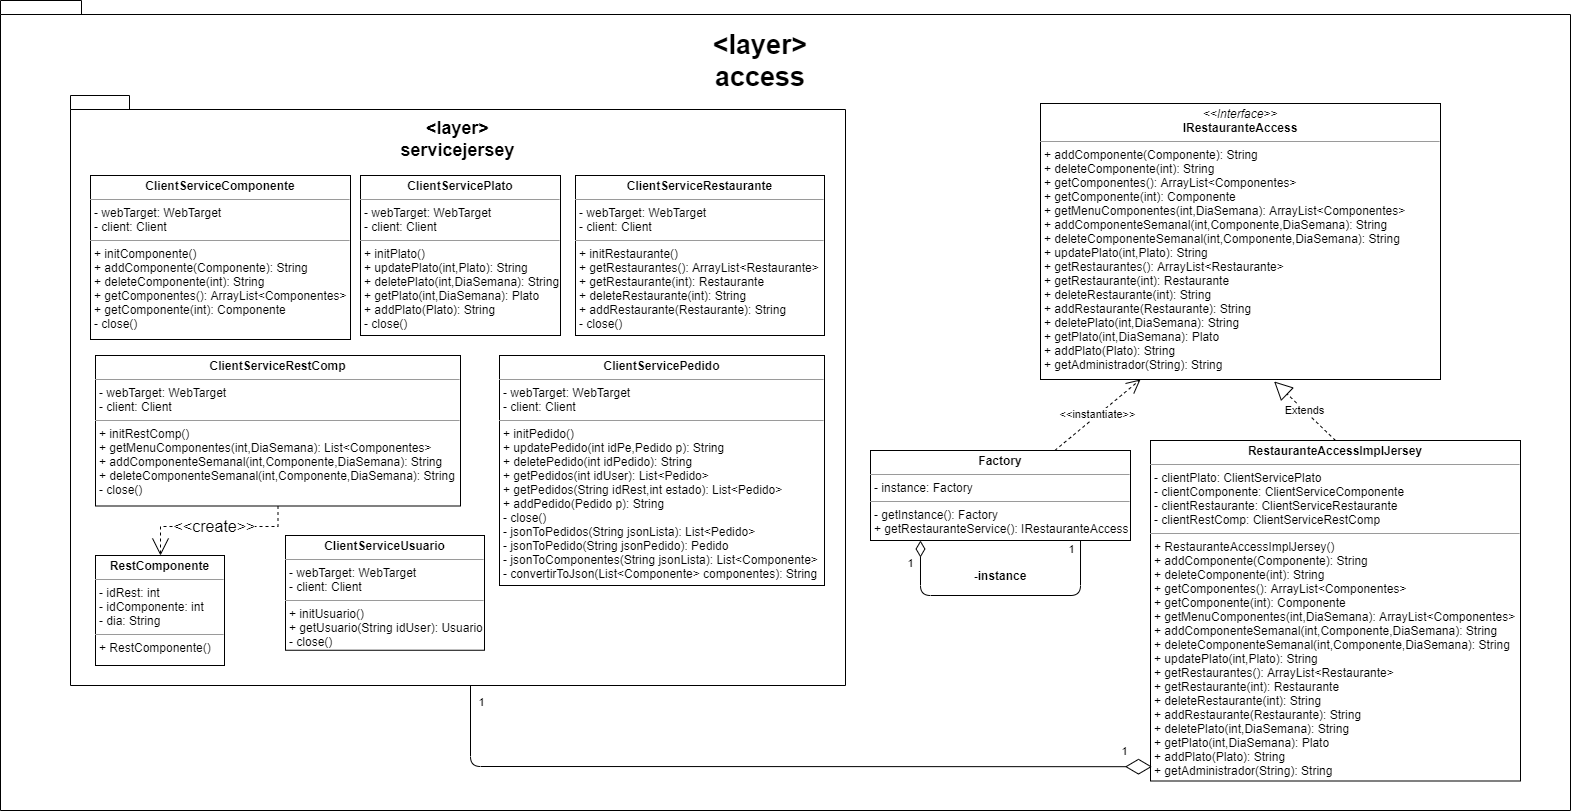

The diagram above was exported from draw.io. Its source (the exported page's mxGraphModel, read from the mxfile embedded in the PNG):
<mxGraphModel dx="2762" dy="393" grid="1" gridSize="10" guides="1" tooltips="1" connect="1" arrows="1" fold="1" page="1" pageScale="1" pageWidth="827" pageHeight="1169" math="0" shadow="0">
  <root>
    <mxCell id="0" />
    <mxCell id="1" parent="0" />
    <object label="" layer="Access" id="2">
      <mxCell style="shape=folder;fontStyle=1;spacingTop=10;tabWidth=40;tabHeight=14;tabPosition=left;html=1;" vertex="1" parent="1">
        <mxGeometry x="-1030" y="450" width="1570" height="810" as="geometry" />
      </mxCell>
    </object>
    <mxCell id="3" value="&lt;p style=&quot;margin: 0px ; margin-top: 4px ; text-align: center&quot;&gt;&lt;i&gt;&amp;lt;&amp;lt;Interface&amp;gt;&amp;gt;&lt;/i&gt;&lt;br&gt;&lt;b&gt;IRestauranteAccess&lt;/b&gt;&lt;br&gt;&lt;/p&gt;&lt;hr size=&quot;1&quot;&gt;&lt;p style=&quot;margin: 0px 0px 0px 4px&quot;&gt;+ addComponente(Componente): String&lt;/p&gt;&lt;p style=&quot;margin: 0px 0px 0px 4px&quot;&gt;+ deleteComponente(int): String&lt;/p&gt;&lt;p style=&quot;margin: 0px 0px 0px 4px&quot;&gt;+ getComponentes(): ArrayList&amp;lt;Componentes&amp;gt;&lt;/p&gt;&lt;p style=&quot;margin: 0px 0px 0px 4px&quot;&gt;+ getComponente(int): Componente&lt;br&gt;&lt;/p&gt;&lt;p style=&quot;margin: 0px 0px 0px 4px&quot;&gt;+ getMenuComponentes(int,DiaSemana): ArrayList&amp;lt;Componentes&amp;gt;&lt;/p&gt;&lt;p style=&quot;margin: 0px 0px 0px 4px&quot;&gt;+ addComponenteSemanal(int,Componente,DiaSemana): String&lt;/p&gt;&lt;p style=&quot;margin: 0px 0px 0px 4px&quot;&gt;+ deleteComponenteSemanal(int,Componente,DiaSemana): String&lt;/p&gt;&lt;p style=&quot;margin: 0px 0px 0px 4px&quot;&gt;+ updatePlato(int,Plato): String&lt;/p&gt;&lt;p style=&quot;margin: 0px 0px 0px 4px&quot;&gt;+ getRestaurantes(): ArrayList&amp;lt;Restaurante&amp;gt;&lt;/p&gt;&lt;p style=&quot;margin: 0px 0px 0px 4px&quot;&gt;+ getRestaurante(int): Restaurante&lt;/p&gt;&lt;p style=&quot;margin: 0px 0px 0px 4px&quot;&gt;+ deleteRestaurante(int): String&lt;/p&gt;&lt;p style=&quot;margin: 0px 0px 0px 4px&quot;&gt;+ addRestaurante(Restaurante): String&lt;/p&gt;&lt;p style=&quot;margin: 0px 0px 0px 4px&quot;&gt;+ deletePlato(int,DiaSemana): String&lt;/p&gt;&lt;p style=&quot;margin: 0px 0px 0px 4px&quot;&gt;+ getPlato(int,DiaSemana): Plato&lt;/p&gt;&lt;p style=&quot;margin: 0px 0px 0px 4px&quot;&gt;+ addPlato(Plato): String&lt;/p&gt;&lt;p style=&quot;margin: 0px 0px 0px 4px&quot;&gt;+ getAdministrador(String): String&lt;/p&gt;" style="verticalAlign=top;align=left;overflow=fill;fontSize=12;fontFamily=Helvetica;html=1;" vertex="1" parent="1">
      <mxGeometry x="10" y="553" width="400" height="276" as="geometry" />
    </mxCell>
    <mxCell id="4" value="&lt;p style=&quot;margin: 0px ; margin-top: 4px ; text-align: center&quot;&gt;&lt;b&gt;Factory&lt;/b&gt;&lt;/p&gt;&lt;hr size=&quot;1&quot;&gt;&lt;p style=&quot;margin: 0px ; margin-left: 4px&quot;&gt;- instance: Factory&lt;br&gt;&lt;/p&gt;&lt;hr size=&quot;1&quot;&gt;&lt;p style=&quot;margin: 0px ; margin-left: 4px&quot;&gt;- getInstance(): Factory&lt;br style=&quot;padding: 0px ; margin: 0px&quot;&gt;+ getRestauranteService(): IRestauranteAccess&lt;br&gt;&lt;/p&gt;" style="verticalAlign=top;align=left;overflow=fill;fontSize=12;fontFamily=Helvetica;html=1;" vertex="1" parent="1">
      <mxGeometry x="-160" y="900" width="260" height="90" as="geometry" />
    </mxCell>
    <mxCell id="5" value="&amp;lt;&amp;lt;instantiate&amp;gt;&amp;gt;" style="endArrow=open;endSize=12;dashed=1;html=1;strokeColor=#000000;entryX=0.25;entryY=1;entryDx=0;entryDy=0;" edge="1" source="4" target="3" parent="1">
      <mxGeometry width="160" relative="1" as="geometry">
        <mxPoint x="180" y="793" as="sourcePoint" />
        <mxPoint x="340" y="793" as="targetPoint" />
        <Array as="points" />
      </mxGeometry>
    </mxCell>
    <mxCell id="6" value="&lt;p style=&quot;margin: 0px ; margin-top: 4px ; text-align: center&quot;&gt;&lt;b&gt;RestauranteAccessImplJersey&lt;/b&gt;&lt;/p&gt;&lt;hr size=&quot;1&quot;&gt;&lt;p style=&quot;margin: 0px ; margin-left: 4px&quot;&gt;- clientPlato: ClientServicePlato&lt;/p&gt;&lt;p style=&quot;margin: 0px ; margin-left: 4px&quot;&gt;- clientComponente: ClientServiceComponente&lt;/p&gt;&lt;p style=&quot;margin: 0px ; margin-left: 4px&quot;&gt;- clientRestaurante: ClientServiceRestaurante&lt;/p&gt;&lt;p style=&quot;margin: 0px ; margin-left: 4px&quot;&gt;- clientRestComp: ClientServiceRestComp&lt;/p&gt;&lt;hr size=&quot;1&quot;&gt;&lt;p style=&quot;margin: 0px 0px 0px 4px&quot;&gt;+ RestauranteAccessImplJersey()&lt;/p&gt;&lt;p style=&quot;margin: 0px 0px 0px 4px&quot;&gt;+ addComponente(Componente): String&lt;/p&gt;&lt;p style=&quot;margin: 0px 0px 0px 4px&quot;&gt;+ deleteComponente(int): String&lt;/p&gt;&lt;p style=&quot;margin: 0px 0px 0px 4px&quot;&gt;+ getComponentes(): ArrayList&amp;lt;Componentes&amp;gt;&lt;/p&gt;&lt;p style=&quot;margin: 0px 0px 0px 4px&quot;&gt;+ getComponente(int): Componente&lt;br&gt;&lt;/p&gt;&lt;p style=&quot;margin: 0px 0px 0px 4px&quot;&gt;+ getMenuComponentes(int,DiaSemana): ArrayList&amp;lt;Componentes&amp;gt;&lt;/p&gt;&lt;p style=&quot;margin: 0px 0px 0px 4px&quot;&gt;+ addComponenteSemanal(int,Componente,DiaSemana): String&lt;/p&gt;&lt;p style=&quot;margin: 0px 0px 0px 4px&quot;&gt;+ deleteComponenteSemanal(int,Componente,DiaSemana): String&lt;/p&gt;&lt;p style=&quot;margin: 0px 0px 0px 4px&quot;&gt;+ updatePlato(int,Plato): String&lt;/p&gt;&lt;p style=&quot;margin: 0px 0px 0px 4px&quot;&gt;+ getRestaurantes(): ArrayList&amp;lt;Restaurante&amp;gt;&lt;/p&gt;&lt;p style=&quot;margin: 0px 0px 0px 4px&quot;&gt;+ getRestaurante(int): Restaurante&lt;/p&gt;&lt;p style=&quot;margin: 0px 0px 0px 4px&quot;&gt;+ deleteRestaurante(int): String&lt;/p&gt;&lt;p style=&quot;margin: 0px 0px 0px 4px&quot;&gt;+ addRestaurante(Restaurante): String&lt;/p&gt;&lt;p style=&quot;margin: 0px 0px 0px 4px&quot;&gt;+ deletePlato(int,DiaSemana): String&lt;/p&gt;&lt;p style=&quot;margin: 0px 0px 0px 4px&quot;&gt;+ getPlato(int,DiaSemana): Plato&lt;/p&gt;&lt;p style=&quot;margin: 0px 0px 0px 4px&quot;&gt;+ addPlato(Plato): String&lt;/p&gt;&lt;p style=&quot;margin: 0px 0px 0px 4px&quot;&gt;+ getAdministrador(String): String&lt;/p&gt;&lt;p style=&quot;margin: 0px 0px 0px 4px&quot;&gt;&lt;br&gt;&lt;/p&gt;" style="verticalAlign=top;align=left;overflow=fill;fontSize=12;fontFamily=Helvetica;html=1;" vertex="1" parent="1">
      <mxGeometry x="120" y="890" width="370" height="340.5" as="geometry" />
    </mxCell>
    <mxCell id="7" value="Extends" style="endArrow=block;endSize=16;endFill=0;html=1;strokeColor=#000000;exitX=0.5;exitY=0;exitDx=0;exitDy=0;entryX=0.584;entryY=1.007;entryDx=0;entryDy=0;entryPerimeter=0;dashed=1;" edge="1" source="6" target="3" parent="1">
      <mxGeometry width="160" relative="1" as="geometry">
        <mxPoint x="480" y="679" as="sourcePoint" />
        <mxPoint x="640" y="679" as="targetPoint" />
      </mxGeometry>
    </mxCell>
    <mxCell id="8" value="" style="endArrow=none;html=1;endSize=12;startArrow=diamondThin;startSize=14;startFill=0;edgeStyle=orthogonalEdgeStyle;align=left;verticalAlign=bottom;strokeColor=#000000;exitX=0.127;exitY=1;exitDx=0;exitDy=0;exitPerimeter=0;endFill=0;" edge="1" parent="1">
      <mxGeometry x="-0.9259" y="-20" relative="1" as="geometry">
        <mxPoint x="-110.00799999999981" y="990" as="sourcePoint" />
        <mxPoint x="50.02000000000044" y="990" as="targetPoint" />
        <Array as="points">
          <mxPoint x="-109.98000000000002" y="1045" />
          <mxPoint x="50.01999999999998" y="1045" />
        </Array>
        <mxPoint as="offset" />
      </mxGeometry>
    </mxCell>
    <mxCell id="9" value="1" style="edgeLabel;html=1;align=center;verticalAlign=middle;resizable=0;points=[];" vertex="1" connectable="0" parent="8">
      <mxGeometry x="-0.8356" y="-1" relative="1" as="geometry">
        <mxPoint x="-9" as="offset" />
      </mxGeometry>
    </mxCell>
    <mxCell id="10" value="1" style="edgeLabel;html=1;align=center;verticalAlign=middle;resizable=0;points=[];" vertex="1" connectable="0" parent="8">
      <mxGeometry x="0.9408" relative="1" as="geometry">
        <mxPoint x="-10" as="offset" />
      </mxGeometry>
    </mxCell>
    <mxCell id="11" value="-instance" style="text;align=center;fontStyle=1;verticalAlign=middle;spacingLeft=3;spacingRight=3;strokeColor=none;rotatable=0;points=[[0,0.5],[1,0.5]];portConstraint=eastwest;" vertex="1" parent="1">
      <mxGeometry x="-70" y="1012" width="80" height="26" as="geometry" />
    </mxCell>
    <mxCell id="12" value="&lt;layer&gt;&#10;access&#10;" style="text;align=center;fontStyle=1;verticalAlign=middle;spacingLeft=3;spacingRight=3;strokeColor=none;rotatable=0;points=[[0,0.5],[1,0.5]];portConstraint=eastwest;fontSize=27;" vertex="1" parent="1">
      <mxGeometry x="-310" y="510" width="80" height="26" as="geometry" />
    </mxCell>
    <mxCell id="13" value="" style="endArrow=diamondThin;endFill=0;endSize=24;html=1;fontSize=27;entryX=0.004;entryY=0.958;entryDx=0;entryDy=0;entryPerimeter=0;" edge="1" target="6" parent="1">
      <mxGeometry width="160" relative="1" as="geometry">
        <mxPoint x="-559.9999999999995" y="1130.0000000000005" as="sourcePoint" />
        <mxPoint x="450" y="870" as="targetPoint" />
        <Array as="points">
          <mxPoint x="-560" y="1216" />
        </Array>
      </mxGeometry>
    </mxCell>
    <mxCell id="14" value="1" style="edgeLabel;html=1;align=center;verticalAlign=middle;resizable=0;points=[];" vertex="1" connectable="0" parent="13">
      <mxGeometry x="-0.9453" y="3" relative="1" as="geometry">
        <mxPoint x="7" as="offset" />
      </mxGeometry>
    </mxCell>
    <mxCell id="15" value="1" style="edgeLabel;html=1;align=center;verticalAlign=middle;resizable=0;points=[];" vertex="1" connectable="0" parent="13">
      <mxGeometry x="0.9284" relative="1" as="geometry">
        <mxPoint y="-16" as="offset" />
      </mxGeometry>
    </mxCell>
    <mxCell id="16" value="" style="shape=folder;fontStyle=1;spacingTop=10;tabWidth=40;tabHeight=14;tabPosition=left;html=1;" vertex="1" parent="1">
      <mxGeometry x="-960" y="545" width="775" height="590" as="geometry" />
    </mxCell>
    <mxCell id="17" value="&lt;layer&gt;&#10;servicejersey&#10;" style="text;align=center;fontStyle=1;verticalAlign=middle;spacingLeft=3;spacingRight=3;strokeColor=none;rotatable=0;points=[[0,0.5],[1,0.5]];portConstraint=eastwest;fontSize=18;" vertex="1" parent="1">
      <mxGeometry x="-612.5" y="585" width="80" height="26" as="geometry" />
    </mxCell>
    <mxCell id="18" value="&lt;p style=&quot;margin: 0px ; margin-top: 4px ; text-align: center&quot;&gt;&lt;b&gt;ClientServiceComponente&lt;/b&gt;&lt;/p&gt;&lt;hr size=&quot;1&quot;&gt;&lt;p style=&quot;margin: 0px ; margin-left: 4px&quot;&gt;- webTarget: WebTarget&lt;br&gt;&lt;/p&gt;&lt;p style=&quot;margin: 0px ; margin-left: 4px&quot;&gt;- client: Client&lt;/p&gt;&lt;hr size=&quot;1&quot;&gt;&lt;p style=&quot;margin: 0px 0px 0px 4px&quot;&gt;+ initComponente()&lt;/p&gt;&lt;p style=&quot;margin: 0px 0px 0px 4px&quot;&gt;+ addComponente(Componente): String&lt;/p&gt;&lt;p style=&quot;margin: 0px 0px 0px 4px&quot;&gt;+ deleteComponente(int): String&lt;/p&gt;&lt;p style=&quot;margin: 0px 0px 0px 4px&quot;&gt;+ getComponentes(): ArrayList&amp;lt;Componentes&amp;gt;&lt;/p&gt;&lt;p style=&quot;margin: 0px 0px 0px 4px&quot;&gt;+ getComponente(int): Componente&lt;/p&gt;&lt;p style=&quot;margin: 0px 0px 0px 4px&quot;&gt;- close()&lt;/p&gt;&lt;p style=&quot;margin: 0px 0px 0px 4px&quot;&gt;&lt;br&gt;&lt;/p&gt;" style="verticalAlign=top;align=left;overflow=fill;fontSize=12;fontFamily=Helvetica;html=1;" vertex="1" parent="1">
      <mxGeometry x="-940" y="625" width="260" height="164" as="geometry" />
    </mxCell>
    <mxCell id="19" value="&lt;p style=&quot;margin: 0px ; margin-top: 4px ; text-align: center&quot;&gt;&lt;b&gt;ClientServicePlato&lt;/b&gt;&lt;/p&gt;&lt;hr size=&quot;1&quot;&gt;&lt;p style=&quot;margin: 0px ; margin-left: 4px&quot;&gt;- webTarget: WebTarget&lt;br&gt;&lt;/p&gt;&lt;p style=&quot;margin: 0px ; margin-left: 4px&quot;&gt;- client: Client&lt;/p&gt;&lt;hr size=&quot;1&quot;&gt;&lt;p style=&quot;margin: 0px 0px 0px 4px&quot;&gt;+ initPlato()&lt;/p&gt;&lt;p style=&quot;margin: 0px 0px 0px 4px&quot;&gt;+ updatePlato(int,Plato): String&lt;/p&gt;&lt;p style=&quot;margin: 0px 0px 0px 4px&quot;&gt;+ deletePlato(int,DiaSemana): String&lt;/p&gt;&lt;p style=&quot;margin: 0px 0px 0px 4px&quot;&gt;+ getPlato(int,DiaSemana): Plato&lt;/p&gt;&lt;p style=&quot;margin: 0px 0px 0px 4px&quot;&gt;+ addPlato(Plato): String&lt;/p&gt;&lt;p style=&quot;margin: 0px 0px 0px 4px&quot;&gt;- close()&lt;/p&gt;&lt;p style=&quot;margin: 0px 0px 0px 4px&quot;&gt;&lt;br&gt;&lt;/p&gt;" style="verticalAlign=top;align=left;overflow=fill;fontSize=12;fontFamily=Helvetica;html=1;" vertex="1" parent="1">
      <mxGeometry x="-670" y="625" width="200" height="160" as="geometry" />
    </mxCell>
    <mxCell id="20" value="&amp;lt;&amp;lt;create&amp;gt;&amp;gt;" style="edgeStyle=orthogonalEdgeStyle;rounded=0;orthogonalLoop=1;jettySize=auto;html=1;dashed=1;fontSize=16;startArrow=none;startFill=0;endArrow=open;endFill=0;startSize=13;endSize=15;strokeWidth=1;" edge="1" source="21" target="23" parent="1">
      <mxGeometry relative="1" as="geometry">
        <Array as="points">
          <mxPoint x="-752" y="976" />
          <mxPoint x="-870" y="976" />
        </Array>
      </mxGeometry>
    </mxCell>
    <mxCell id="21" value="&lt;p style=&quot;margin: 0px ; margin-top: 4px ; text-align: center&quot;&gt;&lt;b&gt;ClientServiceRestComp&lt;/b&gt;&lt;/p&gt;&lt;hr size=&quot;1&quot;&gt;&lt;p style=&quot;margin: 0px ; margin-left: 4px&quot;&gt;- webTarget: WebTarget&lt;br&gt;&lt;/p&gt;&lt;p style=&quot;margin: 0px ; margin-left: 4px&quot;&gt;- client: Client&lt;/p&gt;&lt;hr size=&quot;1&quot;&gt;&lt;p style=&quot;margin: 0px 0px 0px 4px&quot;&gt;+ initRestComp()&lt;/p&gt;&lt;p style=&quot;margin: 0px 0px 0px 4px&quot;&gt;+ getMenuComponentes(int,DiaSemana): List&amp;lt;Componentes&amp;gt;&lt;/p&gt;&lt;p style=&quot;margin: 0px 0px 0px 4px&quot;&gt;+ addComponenteSemanal(int,Componente,DiaSemana): String&lt;/p&gt;&lt;p style=&quot;margin: 0px 0px 0px 4px&quot;&gt;+ deleteComponenteSemanal(int,Componente,DiaSemana): String&lt;/p&gt;&lt;p style=&quot;margin: 0px 0px 0px 4px&quot;&gt;&lt;span&gt;- close()&lt;/span&gt;&lt;br&gt;&lt;/p&gt;&lt;p style=&quot;margin: 0px 0px 0px 4px&quot;&gt;&lt;br&gt;&lt;/p&gt;" style="verticalAlign=top;align=left;overflow=fill;fontSize=12;fontFamily=Helvetica;html=1;" vertex="1" parent="1">
      <mxGeometry x="-935" y="805" width="365" height="150.5" as="geometry" />
    </mxCell>
    <mxCell id="22" value="&lt;p style=&quot;margin: 0px ; margin-top: 4px ; text-align: center&quot;&gt;&lt;b&gt;ClientServiceRestaurante&lt;/b&gt;&lt;/p&gt;&lt;hr size=&quot;1&quot;&gt;&lt;p style=&quot;margin: 0px ; margin-left: 4px&quot;&gt;- webTarget: WebTarget&lt;br&gt;&lt;/p&gt;&lt;p style=&quot;margin: 0px ; margin-left: 4px&quot;&gt;- client: Client&lt;/p&gt;&lt;hr size=&quot;1&quot;&gt;&lt;p style=&quot;margin: 0px 0px 0px 4px&quot;&gt;+ initRestaurante()&lt;/p&gt;&lt;p style=&quot;margin: 0px 0px 0px 4px&quot;&gt;+ getRestaurantes(): ArrayList&amp;lt;Restaurante&amp;gt;&lt;/p&gt;&lt;p style=&quot;margin: 0px 0px 0px 4px&quot;&gt;+ getRestaurante(int): Restaurante&lt;/p&gt;&lt;p style=&quot;margin: 0px 0px 0px 4px&quot;&gt;+ deleteRestaurante(int): String&lt;/p&gt;&lt;p style=&quot;margin: 0px 0px 0px 4px&quot;&gt;+ addRestaurante(Restaurante): String&lt;/p&gt;&lt;p style=&quot;margin: 0px 0px 0px 4px&quot;&gt;- close()&lt;/p&gt;&lt;p style=&quot;margin: 0px 0px 0px 4px&quot;&gt;&lt;br&gt;&lt;/p&gt;" style="verticalAlign=top;align=left;overflow=fill;fontSize=12;fontFamily=Helvetica;html=1;" vertex="1" parent="1">
      <mxGeometry x="-455" y="625" width="249" height="160" as="geometry" />
    </mxCell>
    <mxCell id="23" value="&lt;p style=&quot;margin: 0px ; margin-top: 4px ; text-align: center&quot;&gt;&lt;b&gt;RestComponente&lt;/b&gt;&lt;/p&gt;&lt;hr size=&quot;1&quot;&gt;&lt;p style=&quot;margin: 0px ; margin-left: 4px&quot;&gt;- idRest: int&lt;br&gt;&lt;/p&gt;&lt;p style=&quot;margin: 0px ; margin-left: 4px&quot;&gt;- idComponente: int&lt;/p&gt;&lt;p style=&quot;margin: 0px ; margin-left: 4px&quot;&gt;- dia: String&lt;/p&gt;&lt;hr size=&quot;1&quot;&gt;&lt;p style=&quot;margin: 0px 0px 0px 4px&quot;&gt;+ RestComponente()&lt;/p&gt;&lt;p style=&quot;margin: 0px 0px 0px 4px&quot;&gt;&lt;br&gt;&lt;/p&gt;" style="verticalAlign=top;align=left;overflow=fill;fontSize=12;fontFamily=Helvetica;html=1;" vertex="1" parent="1">
      <mxGeometry x="-935" y="1005" width="129" height="110" as="geometry" />
    </mxCell>
    <mxCell id="24" value="&lt;p style=&quot;margin: 0px ; margin-top: 4px ; text-align: center&quot;&gt;&lt;b&gt;ClientServicePedido&lt;/b&gt;&lt;/p&gt;&lt;hr size=&quot;1&quot;&gt;&lt;p style=&quot;margin: 0px ; margin-left: 4px&quot;&gt;- webTarget: WebTarget&lt;br&gt;&lt;/p&gt;&lt;p style=&quot;margin: 0px ; margin-left: 4px&quot;&gt;- client: Client&lt;/p&gt;&lt;hr size=&quot;1&quot;&gt;&lt;p style=&quot;margin: 0px 0px 0px 4px&quot;&gt;+ initPedido()&lt;/p&gt;&lt;p style=&quot;margin: 0px 0px 0px 4px&quot;&gt;+ updatePedido(int idPe,Pedido p): String&lt;/p&gt;&lt;p style=&quot;margin: 0px 0px 0px 4px&quot;&gt;+ deletePedido(int idPedido): String&lt;/p&gt;&lt;p style=&quot;margin: 0px 0px 0px 4px&quot;&gt;+ getPedidos(int idUser): List&amp;lt;Pedido&amp;gt;&lt;br&gt;&lt;/p&gt;&lt;p style=&quot;margin: 0px 0px 0px 4px&quot;&gt;+ getPedidos(String idRest,int estado): List&amp;lt;Pedido&amp;gt;&lt;/p&gt;&lt;p style=&quot;margin: 0px 0px 0px 4px&quot;&gt;+ addPedido(Pedido p): String&lt;/p&gt;&lt;p style=&quot;margin: 0px 0px 0px 4px&quot;&gt;- close()&lt;/p&gt;&lt;p style=&quot;margin: 0px 0px 0px 4px&quot;&gt;- jsonToPedidos(String jsonLista): List&amp;lt;Pedido&amp;gt;&lt;/p&gt;&lt;p style=&quot;margin: 0px 0px 0px 4px&quot;&gt;- jsonToPedido(String jsonPedido): Pedido&lt;/p&gt;&lt;p style=&quot;margin: 0px 0px 0px 4px&quot;&gt;- jsonToComponentes(String jsonLista): List&amp;lt;Componente&amp;gt;&lt;/p&gt;&lt;p style=&quot;margin: 0px 0px 0px 4px&quot;&gt;- convertirToJson(List&amp;lt;Componente&amp;gt; componentes): String&lt;/p&gt;&lt;p style=&quot;margin: 0px 0px 0px 4px&quot;&gt;&lt;br&gt;&lt;/p&gt;" style="verticalAlign=top;align=left;overflow=fill;fontSize=12;fontFamily=Helvetica;html=1;" vertex="1" parent="1">
      <mxGeometry x="-531" y="805" width="325" height="230" as="geometry" />
    </mxCell>
    <mxCell id="25" value="&lt;p style=&quot;margin: 0px ; margin-top: 4px ; text-align: center&quot;&gt;&lt;b&gt;ClientServiceUsuario&lt;/b&gt;&lt;/p&gt;&lt;hr size=&quot;1&quot;&gt;&lt;p style=&quot;margin: 0px ; margin-left: 4px&quot;&gt;- webTarget: WebTarget&lt;br&gt;&lt;/p&gt;&lt;p style=&quot;margin: 0px ; margin-left: 4px&quot;&gt;- client: Client&lt;/p&gt;&lt;hr size=&quot;1&quot;&gt;&lt;p style=&quot;margin: 0px 0px 0px 4px&quot;&gt;+ initUsuario()&lt;/p&gt;&lt;p style=&quot;margin: 0px 0px 0px 4px&quot;&gt;+ getUsuario(String idUser): Usuario&lt;/p&gt;&lt;p style=&quot;margin: 0px 0px 0px 4px&quot;&gt;- close()&lt;/p&gt;&lt;p style=&quot;margin: 0px 0px 0px 4px&quot;&gt;&lt;br&gt;&lt;/p&gt;" style="verticalAlign=top;align=left;overflow=fill;fontSize=12;fontFamily=Helvetica;html=1;" vertex="1" parent="1">
      <mxGeometry x="-745" y="985" width="199" height="114.75" as="geometry" />
    </mxCell>
  </root>
</mxGraphModel>